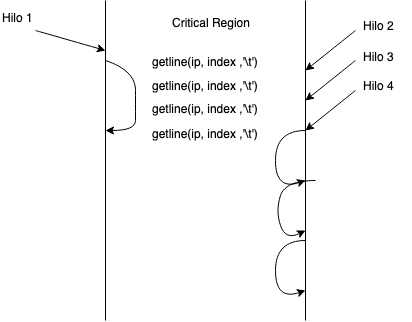

The diagram above was exported from draw.io. Its source (the exported page's mxGraphModel, read from the mxfile embedded in the PNG):
<mxGraphModel dx="918" dy="544" grid="1" gridSize="10" guides="1" tooltips="1" connect="1" arrows="1" fold="1" page="1" pageScale="1" pageWidth="827" pageHeight="1169" background="none" math="0" shadow="0">
  <root>
    <mxCell id="0" />
    <mxCell id="1" parent="0" />
    <mxCell id="wt8I7apEu9PZnpErlt43-1" value="" style="endArrow=none;html=1;" edge="1" parent="1">
      <mxGeometry width="50" height="50" relative="1" as="geometry">
        <mxPoint x="280" y="440" as="sourcePoint" />
        <mxPoint x="280" y="120" as="targetPoint" />
      </mxGeometry>
    </mxCell>
    <mxCell id="wt8I7apEu9PZnpErlt43-2" value="" style="endArrow=none;html=1;" edge="1" parent="1">
      <mxGeometry width="50" height="50" relative="1" as="geometry">
        <mxPoint x="480" y="440" as="sourcePoint" />
        <mxPoint x="480" y="120" as="targetPoint" />
      </mxGeometry>
    </mxCell>
    <mxCell id="wt8I7apEu9PZnpErlt43-3" value="" style="curved=1;endArrow=classic;html=1;" edge="1" parent="1">
      <mxGeometry width="50" height="50" relative="1" as="geometry">
        <mxPoint x="210" y="150" as="sourcePoint" />
        <mxPoint x="280" y="170" as="targetPoint" />
        <Array as="points" />
      </mxGeometry>
    </mxCell>
    <mxCell id="wt8I7apEu9PZnpErlt43-4" value="" style="curved=1;endArrow=classic;html=1;" edge="1" parent="1">
      <mxGeometry width="50" height="50" relative="1" as="geometry">
        <mxPoint x="280" y="180" as="sourcePoint" />
        <mxPoint x="280" y="250" as="targetPoint" />
        <Array as="points">
          <mxPoint x="310" y="190" />
          <mxPoint x="310" y="230" />
          <mxPoint x="310" y="250" />
        </Array>
      </mxGeometry>
    </mxCell>
    <mxCell id="wt8I7apEu9PZnpErlt43-5" value="" style="curved=1;endArrow=classic;html=1;" edge="1" parent="1">
      <mxGeometry width="50" height="50" relative="1" as="geometry">
        <mxPoint x="530" y="150" as="sourcePoint" />
        <mxPoint x="480" y="190" as="targetPoint" />
        <Array as="points" />
      </mxGeometry>
    </mxCell>
    <mxCell id="wt8I7apEu9PZnpErlt43-6" value="" style="curved=1;endArrow=classic;html=1;" edge="1" parent="1">
      <mxGeometry width="50" height="50" relative="1" as="geometry">
        <mxPoint x="530" y="180" as="sourcePoint" />
        <mxPoint x="480" y="220" as="targetPoint" />
        <Array as="points" />
      </mxGeometry>
    </mxCell>
    <mxCell id="wt8I7apEu9PZnpErlt43-7" value="" style="curved=1;endArrow=classic;html=1;" edge="1" parent="1">
      <mxGeometry width="50" height="50" relative="1" as="geometry">
        <mxPoint x="530" y="210" as="sourcePoint" />
        <mxPoint x="480" y="250" as="targetPoint" />
        <Array as="points" />
      </mxGeometry>
    </mxCell>
    <mxCell id="wt8I7apEu9PZnpErlt43-8" value="" style="curved=1;endArrow=classic;html=1;" edge="1" parent="1">
      <mxGeometry width="50" height="50" relative="1" as="geometry">
        <mxPoint x="480" y="250" as="sourcePoint" />
        <mxPoint x="480" y="300" as="targetPoint" />
        <Array as="points">
          <mxPoint x="450" y="250" />
          <mxPoint x="450" y="310" />
        </Array>
      </mxGeometry>
    </mxCell>
    <mxCell id="wt8I7apEu9PZnpErlt43-9" value="" style="curved=1;endArrow=classic;html=1;" edge="1" parent="1">
      <mxGeometry width="50" height="50" relative="1" as="geometry">
        <mxPoint x="490" y="300" as="sourcePoint" />
        <mxPoint x="480" y="350" as="targetPoint" />
        <Array as="points">
          <mxPoint x="460" y="300" />
          <mxPoint x="450" y="330" />
          <mxPoint x="460" y="360" />
        </Array>
      </mxGeometry>
    </mxCell>
    <mxCell id="wt8I7apEu9PZnpErlt43-10" value="" style="curved=1;endArrow=classic;html=1;" edge="1" parent="1">
      <mxGeometry width="50" height="50" relative="1" as="geometry">
        <mxPoint x="480" y="360" as="sourcePoint" />
        <mxPoint x="480" y="410" as="targetPoint" />
        <Array as="points">
          <mxPoint x="450" y="360" />
          <mxPoint x="450" y="420" />
        </Array>
      </mxGeometry>
    </mxCell>
    <mxCell id="wt8I7apEu9PZnpErlt43-12" value="Hilo 1" style="text;html=1;resizable=0;points=[];autosize=1;align=left;verticalAlign=top;spacingTop=-4;" vertex="1" parent="1">
      <mxGeometry x="175" y="128" width="50" height="20" as="geometry" />
    </mxCell>
    <mxCell id="wt8I7apEu9PZnpErlt43-13" value="Hilo 2" style="text;html=1;resizable=0;points=[];autosize=1;align=left;verticalAlign=top;spacingTop=-4;" vertex="1" parent="1">
      <mxGeometry x="536" y="136" width="50" height="20" as="geometry" />
    </mxCell>
    <mxCell id="wt8I7apEu9PZnpErlt43-14" value="Hilo 3" style="text;html=1;resizable=0;points=[];autosize=1;align=left;verticalAlign=top;spacingTop=-4;" vertex="1" parent="1">
      <mxGeometry x="536" y="167" width="50" height="20" as="geometry" />
    </mxCell>
    <mxCell id="wt8I7apEu9PZnpErlt43-15" value="Hilo 4" style="text;html=1;resizable=0;points=[];autosize=1;align=left;verticalAlign=top;spacingTop=-4;" vertex="1" parent="1">
      <mxGeometry x="536" y="196" width="50" height="20" as="geometry" />
    </mxCell>
    <mxCell id="wt8I7apEu9PZnpErlt43-16" value="getline(ip, index ,'\t')" style="text;html=1;resizable=0;points=[];autosize=1;align=left;verticalAlign=top;spacingTop=-4;" vertex="1" parent="1">
      <mxGeometry x="325" y="172" width="120" height="20" as="geometry" />
    </mxCell>
    <mxCell id="wt8I7apEu9PZnpErlt43-17" value="getline(ip, index ,'\t')" style="text;html=1;" vertex="1" parent="1">
      <mxGeometry x="325" y="215" width="130" height="30" as="geometry" />
    </mxCell>
    <mxCell id="wt8I7apEu9PZnpErlt43-18" value="getline(ip, index ,'\t')" style="text;html=1;" vertex="1" parent="1">
      <mxGeometry x="325" y="192" width="130" height="30" as="geometry" />
    </mxCell>
    <mxCell id="wt8I7apEu9PZnpErlt43-19" value="getline(ip, index ,'\t')" style="text;html=1;" vertex="1" parent="1">
      <mxGeometry x="325" y="240" width="130" height="30" as="geometry" />
    </mxCell>
    <mxCell id="wt8I7apEu9PZnpErlt43-20" value="Critical Region" style="text;html=1;resizable=0;points=[];autosize=1;align=left;verticalAlign=top;spacingTop=-4;" vertex="1" parent="1">
      <mxGeometry x="345" y="133" width="90" height="20" as="geometry" />
    </mxCell>
  </root>
</mxGraphModel>